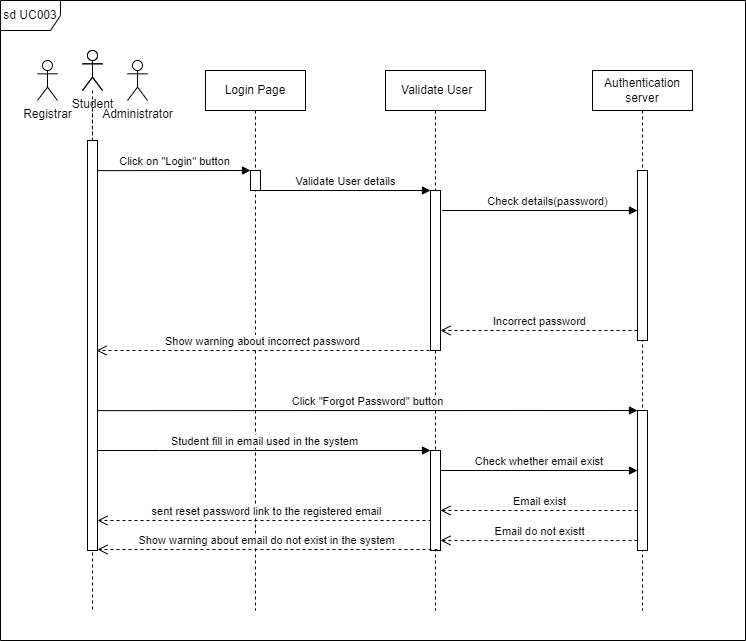

The diagram above was exported from draw.io. Its source (the exported page's mxGraphModel, read from the mxfile embedded in the PNG):
<mxGraphModel dx="1050" dy="573" grid="1" gridSize="10" guides="1" tooltips="1" connect="1" arrows="1" fold="1" page="1" pageScale="1" pageWidth="850" pageHeight="1100" math="0" shadow="0">
  <root>
    <mxCell id="0" />
    <mxCell id="1" parent="0" />
    <mxCell id="7zt48MkTeC1z5JekWczL-42" value="" style="shape=umlLifeline;perimeter=lifelinePerimeter;whiteSpace=wrap;html=1;container=1;dropTarget=0;collapsible=0;recursiveResize=0;outlineConnect=0;portConstraint=eastwest;newEdgeStyle={&quot;edgeStyle&quot;:&quot;elbowEdgeStyle&quot;,&quot;elbow&quot;:&quot;vertical&quot;,&quot;curved&quot;:0,&quot;rounded&quot;:0};participant=umlActor;" parent="1" vertex="1">
      <mxGeometry x="135" y="140" width="20" height="560" as="geometry" />
    </mxCell>
    <mxCell id="7zt48MkTeC1z5JekWczL-9" value="Login Page" style="shape=umlLifeline;perimeter=lifelinePerimeter;whiteSpace=wrap;html=1;container=0;dropTarget=0;collapsible=0;recursiveResize=0;outlineConnect=0;portConstraint=eastwest;newEdgeStyle={&quot;edgeStyle&quot;:&quot;elbowEdgeStyle&quot;,&quot;elbow&quot;:&quot;vertical&quot;,&quot;curved&quot;:0,&quot;rounded&quot;:0};" parent="1" vertex="1">
      <mxGeometry x="258" y="160" width="100" height="540" as="geometry" />
    </mxCell>
    <mxCell id="7zt48MkTeC1z5JekWczL-10" value="" style="html=1;points=[];perimeter=orthogonalPerimeter;outlineConnect=0;targetShapes=umlLifeline;portConstraint=eastwest;newEdgeStyle={&quot;edgeStyle&quot;:&quot;elbowEdgeStyle&quot;,&quot;elbow&quot;:&quot;vertical&quot;,&quot;curved&quot;:0,&quot;rounded&quot;:0};" parent="7zt48MkTeC1z5JekWczL-9" vertex="1">
      <mxGeometry x="45" y="100" width="10" height="20" as="geometry" />
    </mxCell>
    <mxCell id="7zt48MkTeC1z5JekWczL-11" value="&amp;nbsp;Validate User" style="shape=umlLifeline;perimeter=lifelinePerimeter;whiteSpace=wrap;html=1;container=0;dropTarget=0;collapsible=0;recursiveResize=0;outlineConnect=0;portConstraint=eastwest;newEdgeStyle={&quot;edgeStyle&quot;:&quot;elbowEdgeStyle&quot;,&quot;elbow&quot;:&quot;vertical&quot;,&quot;curved&quot;:0,&quot;rounded&quot;:0};" parent="1" vertex="1">
      <mxGeometry x="438" y="160" width="100" height="540" as="geometry" />
    </mxCell>
    <mxCell id="7zt48MkTeC1z5JekWczL-12" value="" style="html=1;points=[];perimeter=orthogonalPerimeter;outlineConnect=0;targetShapes=umlLifeline;portConstraint=eastwest;newEdgeStyle={&quot;edgeStyle&quot;:&quot;elbowEdgeStyle&quot;,&quot;elbow&quot;:&quot;vertical&quot;,&quot;curved&quot;:0,&quot;rounded&quot;:0};" parent="7zt48MkTeC1z5JekWczL-11" vertex="1">
      <mxGeometry x="45" y="120" width="10" height="160" as="geometry" />
    </mxCell>
    <mxCell id="7zt48MkTeC1z5JekWczL-15" value="Show warning about incorrect password" style="html=1;verticalAlign=bottom;endArrow=open;dashed=1;endSize=8;edgeStyle=elbowEdgeStyle;elbow=vertical;curved=0;rounded=0;" parent="1" edge="1">
      <mxGeometry x="0.0034" relative="1" as="geometry">
        <mxPoint x="149" y="440" as="targetPoint" />
        <Array as="points">
          <mxPoint x="329" y="440" />
          <mxPoint x="459" y="500" />
          <mxPoint x="384" y="520" />
          <mxPoint x="374" y="450" />
          <mxPoint x="407" y="400" />
        </Array>
        <mxPoint x="482" y="440" as="sourcePoint" />
        <mxPoint as="offset" />
      </mxGeometry>
    </mxCell>
    <mxCell id="7zt48MkTeC1z5JekWczL-16" value="Student" style="shape=umlActor;verticalLabelPosition=bottom;verticalAlign=top;html=1;" parent="1" vertex="1">
      <mxGeometry x="135" y="140" width="20" height="40" as="geometry" />
    </mxCell>
    <mxCell id="7zt48MkTeC1z5JekWczL-17" value="" style="html=1;points=[];perimeter=orthogonalPerimeter;outlineConnect=0;targetShapes=umlLifeline;portConstraint=eastwest;newEdgeStyle={&quot;edgeStyle&quot;:&quot;elbowEdgeStyle&quot;,&quot;elbow&quot;:&quot;vertical&quot;,&quot;curved&quot;:0,&quot;rounded&quot;:0};" parent="1" vertex="1">
      <mxGeometry x="140" y="230" width="10" height="410" as="geometry" />
    </mxCell>
    <mxCell id="7zt48MkTeC1z5JekWczL-18" value="" style="endArrow=none;dashed=1;html=1;rounded=0;" parent="1" source="7zt48MkTeC1z5JekWczL-17" edge="1">
      <mxGeometry width="50" height="50" relative="1" as="geometry">
        <mxPoint x="165" y="230" as="sourcePoint" />
        <mxPoint x="145" y="200" as="targetPoint" />
      </mxGeometry>
    </mxCell>
    <mxCell id="7zt48MkTeC1z5JekWczL-20" value="Click on &quot;Login&quot; button" style="html=1;verticalAlign=bottom;endArrow=block;edgeStyle=elbowEdgeStyle;elbow=vertical;curved=0;rounded=0;" parent="1" target="7zt48MkTeC1z5JekWczL-10" edge="1">
      <mxGeometry x="-0.0003" width="80" relative="1" as="geometry">
        <mxPoint x="150" y="260.13" as="sourcePoint" />
        <mxPoint x="295" y="260" as="targetPoint" />
        <mxPoint as="offset" />
      </mxGeometry>
    </mxCell>
    <mxCell id="7zt48MkTeC1z5JekWczL-21" value="Validate User details" style="html=1;verticalAlign=bottom;endArrow=block;edgeStyle=elbowEdgeStyle;elbow=vertical;curved=0;rounded=0;" parent="1" source="7zt48MkTeC1z5JekWczL-10" target="7zt48MkTeC1z5JekWczL-12" edge="1">
      <mxGeometry width="80" relative="1" as="geometry">
        <mxPoint x="325" y="280" as="sourcePoint" />
        <mxPoint x="405" y="280" as="targetPoint" />
        <Array as="points">
          <mxPoint x="375" y="280" />
        </Array>
      </mxGeometry>
    </mxCell>
    <mxCell id="7zt48MkTeC1z5JekWczL-22" value="Authentication server" style="shape=umlLifeline;perimeter=lifelinePerimeter;whiteSpace=wrap;html=1;container=1;dropTarget=0;collapsible=0;recursiveResize=0;outlineConnect=0;portConstraint=eastwest;newEdgeStyle={&quot;edgeStyle&quot;:&quot;elbowEdgeStyle&quot;,&quot;elbow&quot;:&quot;vertical&quot;,&quot;curved&quot;:0,&quot;rounded&quot;:0};" parent="1" vertex="1">
      <mxGeometry x="645" y="160" width="100" height="540" as="geometry" />
    </mxCell>
    <mxCell id="7zt48MkTeC1z5JekWczL-23" value="" style="html=1;points=[];perimeter=orthogonalPerimeter;outlineConnect=0;targetShapes=umlLifeline;portConstraint=eastwest;newEdgeStyle={&quot;edgeStyle&quot;:&quot;elbowEdgeStyle&quot;,&quot;elbow&quot;:&quot;vertical&quot;,&quot;curved&quot;:0,&quot;rounded&quot;:0};" parent="7zt48MkTeC1z5JekWczL-22" vertex="1">
      <mxGeometry x="45" y="100" width="10" height="170" as="geometry" />
    </mxCell>
    <mxCell id="QVPMWKWmIY4i29W0d4tK-13" value="" style="html=1;points=[];perimeter=orthogonalPerimeter;outlineConnect=0;targetShapes=umlLifeline;portConstraint=eastwest;newEdgeStyle={&quot;edgeStyle&quot;:&quot;elbowEdgeStyle&quot;,&quot;elbow&quot;:&quot;vertical&quot;,&quot;curved&quot;:0,&quot;rounded&quot;:0};" parent="7zt48MkTeC1z5JekWczL-22" vertex="1">
      <mxGeometry x="45" y="340" width="10" height="140" as="geometry" />
    </mxCell>
    <mxCell id="7zt48MkTeC1z5JekWczL-24" value="Check details(password)" style="html=1;verticalAlign=bottom;endArrow=block;edgeStyle=elbowEdgeStyle;elbow=vertical;curved=0;rounded=0;" parent="1" target="7zt48MkTeC1z5JekWczL-23" edge="1">
      <mxGeometry x="0.2424" width="80" relative="1" as="geometry">
        <mxPoint x="538" y="300" as="sourcePoint" />
        <mxPoint x="618" y="300.33" as="targetPoint" />
        <Array as="points">
          <mxPoint x="495" y="300" />
        </Array>
        <mxPoint as="offset" />
      </mxGeometry>
    </mxCell>
    <mxCell id="7zt48MkTeC1z5JekWczL-27" value="Incorrect password" style="html=1;verticalAlign=bottom;endArrow=open;dashed=1;endSize=8;edgeStyle=elbowEdgeStyle;elbow=vertical;curved=0;rounded=0;" parent="1" target="7zt48MkTeC1z5JekWczL-12" edge="1">
      <mxGeometry x="-0.0005" relative="1" as="geometry">
        <mxPoint x="690" y="420" as="sourcePoint" />
        <mxPoint x="499" y="470" as="targetPoint" />
        <Array as="points">
          <mxPoint x="590" y="420" />
          <mxPoint x="630" y="440" />
          <mxPoint x="601" y="470" />
        </Array>
        <mxPoint as="offset" />
      </mxGeometry>
    </mxCell>
    <mxCell id="7zt48MkTeC1z5JekWczL-28" value="sd UC003" style="shape=umlFrame;whiteSpace=wrap;html=1;pointerEvents=0;" parent="1" vertex="1">
      <mxGeometry x="53" y="90" width="745" height="640" as="geometry" />
    </mxCell>
    <mxCell id="pWfh0Ba7UxuKThXCDqik-1" value="Click &quot;Forgot Password&quot; button" style="html=1;verticalAlign=bottom;endArrow=block;edgeStyle=elbowEdgeStyle;elbow=vertical;curved=0;rounded=0;" parent="1" edge="1">
      <mxGeometry x="-0.0003" width="80" relative="1" as="geometry">
        <mxPoint x="150" y="500.13" as="sourcePoint" />
        <mxPoint x="690" y="500" as="targetPoint" />
        <mxPoint as="offset" />
      </mxGeometry>
    </mxCell>
    <mxCell id="pWfh0Ba7UxuKThXCDqik-2" value="sent reset password link to the registered email" style="html=1;verticalAlign=bottom;endArrow=open;dashed=1;endSize=8;edgeStyle=elbowEdgeStyle;elbow=vertical;curved=0;rounded=0;" parent="1" target="7zt48MkTeC1z5JekWczL-17" edge="1">
      <mxGeometry x="0.0034" relative="1" as="geometry">
        <mxPoint x="177" y="559.5" as="targetPoint" />
        <Array as="points">
          <mxPoint x="420" y="610" />
          <mxPoint x="420" y="600" />
          <mxPoint x="490" y="640" />
          <mxPoint x="560" y="610" />
          <mxPoint x="357" y="559.5" />
          <mxPoint x="487" y="619.5" />
          <mxPoint x="412" y="639.5" />
          <mxPoint x="402" y="569.5" />
          <mxPoint x="435" y="519.5" />
        </Array>
        <mxPoint x="490" y="610" as="sourcePoint" />
        <mxPoint as="offset" />
      </mxGeometry>
    </mxCell>
    <mxCell id="pWfh0Ba7UxuKThXCDqik-4" value="" style="html=1;points=[];perimeter=orthogonalPerimeter;outlineConnect=0;targetShapes=umlLifeline;portConstraint=eastwest;newEdgeStyle={&quot;edgeStyle&quot;:&quot;elbowEdgeStyle&quot;,&quot;elbow&quot;:&quot;vertical&quot;,&quot;curved&quot;:0,&quot;rounded&quot;:0};" parent="1" vertex="1">
      <mxGeometry x="483" y="540" width="10" height="100" as="geometry" />
    </mxCell>
    <mxCell id="pWfh0Ba7UxuKThXCDqik-10" value="Student fill in email used in the system" style="html=1;verticalAlign=bottom;endArrow=block;edgeStyle=elbowEdgeStyle;elbow=vertical;curved=0;rounded=0;" parent="1" target="pWfh0Ba7UxuKThXCDqik-4" edge="1">
      <mxGeometry width="80" relative="1" as="geometry">
        <mxPoint x="150" y="540" as="sourcePoint" />
        <mxPoint x="320" y="540" as="targetPoint" />
        <Array as="points">
          <mxPoint x="212" y="540" />
        </Array>
      </mxGeometry>
    </mxCell>
    <mxCell id="pWfh0Ba7UxuKThXCDqik-13" value="Check whether email exist&amp;nbsp;" style="html=1;verticalAlign=bottom;endArrow=block;edgeStyle=elbowEdgeStyle;elbow=vertical;curved=0;rounded=0;" parent="1" edge="1">
      <mxGeometry x="0.181" width="80" relative="1" as="geometry">
        <mxPoint x="533" y="560" as="sourcePoint" />
        <mxPoint x="690" y="560" as="targetPoint" />
        <Array as="points">
          <mxPoint x="493" y="560" />
        </Array>
        <mxPoint as="offset" />
      </mxGeometry>
    </mxCell>
    <mxCell id="pWfh0Ba7UxuKThXCDqik-14" value="Email exist" style="html=1;verticalAlign=bottom;endArrow=open;dashed=1;endSize=8;edgeStyle=elbowEdgeStyle;elbow=vertical;curved=0;rounded=0;" parent="1" edge="1">
      <mxGeometry x="-0.0005" relative="1" as="geometry">
        <mxPoint x="690" y="600" as="sourcePoint" />
        <mxPoint x="493" y="600" as="targetPoint" />
        <Array as="points">
          <mxPoint x="590" y="600" />
          <mxPoint x="630" y="620" />
          <mxPoint x="601" y="650" />
        </Array>
        <mxPoint as="offset" />
      </mxGeometry>
    </mxCell>
    <mxCell id="pWfh0Ba7UxuKThXCDqik-16" value="Show warning about email do not exist in the system" style="html=1;verticalAlign=bottom;endArrow=open;dashed=1;endSize=8;edgeStyle=elbowEdgeStyle;elbow=vertical;curved=0;rounded=0;" parent="1" edge="1">
      <mxGeometry x="0.0037" relative="1" as="geometry">
        <mxPoint x="150" y="639" as="targetPoint" />
        <Array as="points">
          <mxPoint x="490" y="639" />
          <mxPoint x="560" y="609" />
          <mxPoint x="357" y="558.5" />
          <mxPoint x="487" y="618.5" />
          <mxPoint x="412" y="638.5" />
          <mxPoint x="402" y="568.5" />
          <mxPoint x="435" y="518.5" />
        </Array>
        <mxPoint x="490" y="639" as="sourcePoint" />
        <mxPoint as="offset" />
      </mxGeometry>
    </mxCell>
    <mxCell id="pWfh0Ba7UxuKThXCDqik-19" value="Email do not existt" style="html=1;verticalAlign=bottom;endArrow=open;dashed=1;endSize=8;edgeStyle=elbowEdgeStyle;elbow=vertical;curved=0;rounded=0;" parent="1" edge="1">
      <mxGeometry x="-0.0005" relative="1" as="geometry">
        <mxPoint x="690" y="630" as="sourcePoint" />
        <mxPoint x="493" y="630" as="targetPoint" />
        <Array as="points">
          <mxPoint x="590" y="630" />
          <mxPoint x="630" y="650" />
          <mxPoint x="601" y="680" />
        </Array>
        <mxPoint as="offset" />
      </mxGeometry>
    </mxCell>
    <mxCell id="MzpYxlJQ4pFiuKmO8pps-1" value="Administrator" style="shape=umlActor;verticalLabelPosition=bottom;verticalAlign=top;html=1;" vertex="1" parent="1">
      <mxGeometry x="180" y="150" width="20" height="40" as="geometry" />
    </mxCell>
    <mxCell id="MzpYxlJQ4pFiuKmO8pps-4" value="Registrar" style="shape=umlActor;verticalLabelPosition=bottom;verticalAlign=top;html=1;" vertex="1" parent="1">
      <mxGeometry x="90" y="150" width="20" height="40" as="geometry" />
    </mxCell>
  </root>
</mxGraphModel>